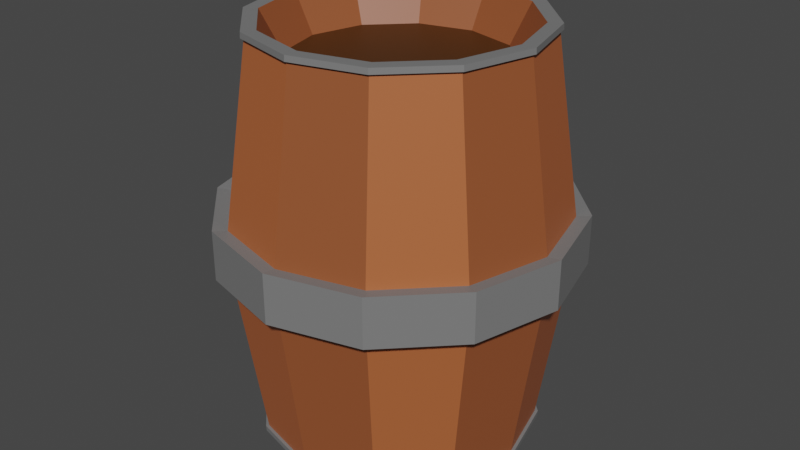 # Source: barel.blend  (saved by Blender 3.5.10; exported with 4.5.12 LTS)
import bpy
from mathutils import Matrix  # noqa: F401  (used for matrix-valued properties, if any)

bpy.ops.wm.read_factory_settings(use_empty=True)
scene = bpy.context.scene
scene.name = 'Scene'

# ---- collections
col_collection = bpy.data.collections.new('Collection'); scene.collection.children.link(col_collection)

# ---- materials (node trees are filled in below, after node groups)
mat_material_003 = bpy.data.materials.new('Material.003')
mat_material_003.use_transparent_shadow = False
mat_material_002 = bpy.data.materials.new('Material.002')
mat_material_002.use_transparent_shadow = False
mat_material_001 = bpy.data.materials.new('Material.001')
mat_material_001.use_transparent_shadow = False
mat_material_004 = bpy.data.materials.new('Material.004')
mat_material_004.use_transparent_shadow = False

# ---- material node trees
mat_material_003.use_nodes = True; mat_material_003.node_tree.nodes.clear()
_N = mat_material_003.node_tree.nodes; _L = mat_material_003.node_tree.links
n0 = _N.new('ShaderNodeBsdfPrincipled'); n0.name = 'Principled BSDF'; n0.location = (10, 300)
n0.distribution = 'GGX'
n0.subsurface_method = 'RANDOM_WALK_SKIN'
n0.inputs[0].default_value = (0.2957, 0.08319, 0.02817, 1.0)
n0.inputs[3].default_value = 1.45
n0.inputs[27].default_value = (0.0, 0.0, 0.0, 1.0)
n0.inputs[28].default_value = 1.0
n1 = _N.new('ShaderNodeOutputMaterial'); n1.name = 'Material Output'; n1.location = (300, 300)
_L.new(n0.outputs[0], n1.inputs[0])
n1.is_active_output = True
mat_material_002.use_nodes = True; mat_material_002.node_tree.nodes.clear()
_N = mat_material_002.node_tree.nodes; _L = mat_material_002.node_tree.links
n0 = _N.new('ShaderNodeBsdfPrincipled'); n0.name = 'Principled BSDF'; n0.location = (10, 300)
n0.distribution = 'GGX'
n0.subsurface_method = 'RANDOM_WALK_SKIN'
n0.inputs[0].default_value = (0.1902, 0.1902, 0.1902, 1.0)
n0.inputs[3].default_value = 1.45
n0.inputs[27].default_value = (0.0, 0.0, 0.0, 1.0)
n0.inputs[28].default_value = 1.0
n1 = _N.new('ShaderNodeOutputMaterial'); n1.name = 'Material Output'; n1.location = (300, 300)
_L.new(n0.outputs[0], n1.inputs[0])
n1.is_active_output = True
mat_material_001.use_nodes = True; mat_material_001.node_tree.nodes.clear()
_N = mat_material_001.node_tree.nodes; _L = mat_material_001.node_tree.links
n0 = _N.new('ShaderNodeBsdfPrincipled'); n0.name = 'Principled BSDF'; n0.location = (10, 300)
n0.distribution = 'GGX'
n0.subsurface_method = 'RANDOM_WALK_SKIN'
n0.inputs[0].default_value = (0.4385, 0.1204, 0.03945, 1.0)
n0.inputs[3].default_value = 1.45
n0.inputs[27].default_value = (0.0, 0.0, 0.0, 1.0)
n0.inputs[28].default_value = 1.0
n1 = _N.new('ShaderNodeOutputMaterial'); n1.name = 'Material Output'; n1.location = (300, 300)
_L.new(n0.outputs[0], n1.inputs[0])
n1.is_active_output = True
mat_material_004.use_nodes = True; mat_material_004.node_tree.nodes.clear()
_N = mat_material_004.node_tree.nodes; _L = mat_material_004.node_tree.links
n0 = _N.new('ShaderNodeBsdfPrincipled'); n0.name = 'Principled BSDF'; n0.location = (10, 300)
n0.distribution = 'GGX'
n0.subsurface_method = 'RANDOM_WALK_SKIN'
n0.inputs[0].default_value = (0.06681, 0.02223, 0.002694, 1.0)
n0.inputs[3].default_value = 1.45
n0.inputs[27].default_value = (0.0, 0.0, 0.0, 1.0)
n0.inputs[28].default_value = 1.0
n1 = _N.new('ShaderNodeOutputMaterial'); n1.name = 'Material Output'; n1.location = (300, 300)
_L.new(n0.outputs[0], n1.inputs[0])
n1.is_active_output = True

# ---- world
world_world = bpy.data.worlds.new('World'); scene.world = world_world
world_world.use_nodes = True; world_world.node_tree.nodes.clear()
_N = world_world.node_tree.nodes; _L = world_world.node_tree.links
n0 = _N.new('ShaderNodeOutputWorld'); n0.name = 'World Output'; n0.location = (300, 300)
n1 = _N.new('ShaderNodeBackground'); n1.name = 'Background'; n1.location = (10, 300)
n1.inputs[0].default_value = (0.05088, 0.05088, 0.05088, 1.0)
_L.new(n1.outputs[0], n0.inputs[0])
n0.is_active_output = True
world_world.color = (0.05088, 0.05088, 0.05088)
world_world.use_sun_shadow = False
world_world.sun_shadow_jitter_overblur = 0.0

# ---- meshes
me_cylinder = bpy.data.meshes.new('Cylinder')
me_cylinder.from_pydata([(0.4338, 0.7514, -0.4239), (-0.8676, -3.164e-10, -0.4239), (5.233e-10, 0.9913, 2.426), (-0.9913, -4.696e-10, 2.426), (-0.8583, 0.4956, -0.4237), (0.6611, -0.3817, 2.185), (-0.9911, -4.683e-10, -0.4237), (0.5885, 1.019, 0.8371), (-8.53e-11, 1.177, 0.8371), (1.019, 0.5885, 0.8371), (1.177, -9.645e-10, 0.8371), (1.019, -0.5885, 0.8371), (0.4956, -0.8583, -0.4237), (0.5885, -1.019, 0.8371), (-8.53e-11, -1.177, 0.8371), (-0.6611, 0.3817, 2.185), (-0.5885, -1.019, 0.8371), (-1.019, -0.5885, 0.8371), (-1.177, -9.645e-10, 0.8371), (-1.019, 0.5885, 0.8371), (-0.4956, 0.8583, -0.4237), (-0.5885, 1.019, 0.8371), (0.5885, 1.019, 1.167), (-8.53e-11, 1.177, 1.167), (1.019, 0.5885, 1.167), (1.177, -9.645e-10, 1.167), (1.019, -0.5885, 1.167), (0.5885, -1.019, 1.167), (-8.53e-11, -1.177, 1.167), (-0.5885, -1.019, 1.167), (-1.019, -0.5885, 1.167), (-1.177, -9.645e-10, 1.167), (-1.019, 0.5885, 1.167), (-0.5885, 1.019, 1.167), (-0.4956, -0.8584, 2.426), (0.3817, 0.6611, 2.185), (-0.6611, -0.3817, 2.185), (-0.3817, -0.6611, 2.185), (0.4956, 0.8584, 2.426), (0.8676, -3.164e-10, -0.4239), (0.7514, -0.4338, -0.4239), (0.7634, -1.315e-09, 2.185), (-1.186e-10, -0.8676, -0.4239), (-0.4338, -0.7514, -0.4239), (0.9911, -4.683e-10, -0.4237), (-0.7514, -0.4338, -0.4239), (0.3817, -0.6611, 2.185), (0.4956, -0.8584, 2.426), (-0.4338, 0.7514, -0.4239), (-1.186e-10, 0.8676, -0.4239), (-5.955e-10, -0.7634, 2.185), (-0.7514, 0.4338, -0.4239), (-0.7634, -1.315e-09, 2.185), (5.239e-10, -0.9911, -0.4237), (0.4338, -0.7514, -0.4239), (-5.955e-10, 0.7634, 2.185), (0.7514, 0.4338, -0.4239), (-0.3817, 0.6611, 2.185), (-0.4956, 0.8584, 2.426), (0.6611, 0.3817, 2.185), (5.332e-10, -0.989, 2.466), (0.9116, -3.131e-10, -0.4633), (0.7895, -0.4558, -0.4633), (2.009e-10, -0.9116, -0.4633), (-0.4558, -0.7895, -0.4633), (0.9889, -4.452e-10, -0.4643), (0.4558, -0.7895, 2.465), (0.4945, -0.8565, 2.466), (-0.4558, 0.7895, -0.4633), (2.009e-10, 0.9116, -0.4633), (0.4558, -0.7895, -0.4633), (2.003e-10, 0.9117, 2.465), (-0.4558, 0.7895, 2.465), (-0.4945, 0.8565, 2.466), (0.7895, 0.4558, -0.4633), (0.9117, -3.142e-10, 2.465), (0.7895, 0.4558, 2.465), (-0.4558, -0.7895, 2.465), (2.003e-10, -0.9117, 2.465), (-0.7895, -0.4558, -0.4633), (-0.7895, 0.4558, -0.4633), (-0.7895, -0.4558, 2.465), (0.7895, -0.4558, 2.465), (0.4945, 0.8564, -0.4643), (-0.9116, -3.131e-10, -0.4633), (-0.7895, 0.4558, 2.465), (-0.9117, -3.142e-10, 2.465), (0.4558, 0.7895, 2.465), (0.4558, 0.7895, -0.4633), (0.6397, 1.108, 0.8227), (-7.577e-10, 1.279, 0.8227), (1.108, 0.6397, 0.8227), (1.279, -7.503e-10, 0.8227), (1.108, -0.6397, 0.8227), (0.6397, -1.108, 0.8227), (-7.577e-10, -1.279, 0.8227), (-0.6397, -1.108, 0.8227), (-1.108, -0.6397, 0.8227), (-1.279, -7.503e-10, 0.8227), (-1.108, 0.6397, 0.8227), (-0.6397, 1.108, 0.8227), (0.6397, 1.108, 1.181), (-7.577e-10, 1.279, 1.181), (1.108, 0.6397, 1.181), (1.279, -7.503e-10, 1.181), (1.108, -0.6397, 1.181), (0.6397, -1.108, 1.181), (-7.577e-10, -1.279, 1.181), (-0.6397, -1.108, 1.181), (-1.108, -0.6397, 1.181), (-1.279, -7.503e-10, 1.181), (-1.108, 0.6397, 1.181), (-0.6397, 1.108, 1.181), (-0.8584, -0.4956, 2.426), (-0.4956, -0.8583, -0.4237), (0.8583, -0.4956, -0.4237), (5.233e-10, -0.9913, 2.426), (0.8584, 0.4956, 2.426), (-0.4945, -0.8565, 2.466), (5.332e-10, 0.989, 2.466), (0.8583, 0.4956, -0.4237), (0.9913, -4.696e-10, 2.426), (0.4945, 0.8565, 2.466), (-0.4945, 0.8564, -0.4643), (0.4956, 0.8583, -0.4237), (0.8584, -0.4956, 2.426), (5.337e-10, 0.9889, -0.4643), (-0.8565, -0.4945, 2.466), (0.8565, 0.4945, 2.466), (-0.4945, -0.8564, -0.4643), (-0.9889, -4.452e-10, -0.4643), (0.8564, 0.4945, -0.4643), (0.8565, -0.4945, 2.466), (-0.8583, -0.4956, -0.4237), (-0.8584, 0.4956, 2.426), (-0.8565, 0.4945, 2.466), (-0.8564, 0.4945, -0.4643), (5.239e-10, 0.9911, -0.4237), (-0.989, -4.464e-10, 2.466), (0.8564, -0.4945, -0.4643), (0.989, -4.464e-10, 2.466), (-0.8564, -0.4945, -0.4643), (0.4945, -0.8564, -0.4643), (5.337e-10, -0.9889, -0.4643), (-1.014, -5.657e-10, 2.426), (-0.8782, -0.507, 2.426), (-0.8781, 0.507, -0.424), (-0.507, 0.8781, -0.424), (-0.507, -0.8782, 2.426), (-0.507, -0.8781, -0.424), (-0.8781, -0.507, -0.424), (-1.014, -5.643e-10, -0.424), (0.8781, -0.507, -0.424), (0.507, -0.8781, -0.424), (5.64e-10, -1.014, 2.426), (0.8782, 0.507, 2.426), (0.507, 0.8782, 2.426), (-0.5059, -0.8762, 2.466), (5.739e-10, -1.012, 2.466), (0.507, -0.8782, 2.426), (0.5059, -0.8762, 2.466), (5.64e-10, 1.014, 2.426), (5.739e-10, 1.012, 2.466), (0.8781, 0.507, -0.424), (1.014, -5.643e-10, -0.424), (-0.507, 0.8782, 2.426), (-0.8782, 0.507, 2.426), (1.014, -5.657e-10, 2.426), (0.5059, 0.8762, 2.466), (-0.8762, 0.5059, 2.466), (-0.8761, 0.5058, -0.4645), (-0.5058, 0.8761, -0.4645), (5.646e-10, 1.014, -0.424), (0.507, 0.8781, -0.424), (0.8782, -0.507, 2.426), (5.646e-10, -1.014, -0.424), (5.744e-10, 1.012, -0.4645), (0.5058, 0.8761, -0.4645), (-1.012, -5.421e-10, 2.466), (-0.8762, -0.5059, 2.466), (1.012, -5.408e-10, -0.4645), (0.8761, -0.5058, -0.4645), (1.012, -5.421e-10, 2.466), (0.8762, 0.5059, 2.466), (-0.5058, -0.8761, -0.4645), (-0.8761, -0.5058, -0.4645), (-1.012, -5.408e-10, -0.4645), (0.5058, -0.8761, -0.4645), (0.8761, 0.5058, -0.4645), (-0.5059, 0.8762, 2.466), (0.8762, -0.5059, 2.466), (5.744e-10, -1.012, -0.4645)], [], [(49, 0, 56, 39, 40, 54, 42, 43, 45, 1, 51, 48), (35, 55, 57, 15, 52, 36, 37, 50, 46, 5, 41, 59), (137, 8, 7, 124), (124, 7, 9, 120), (120, 9, 10, 44), (44, 10, 11, 115), (115, 11, 13, 12), (12, 13, 14, 53), (53, 14, 16, 114), (114, 16, 17, 133), (133, 17, 18, 6), (6, 18, 19, 4), (25, 26, 105, 104), (4, 19, 21, 20), (20, 21, 8, 137), (28, 27, 47, 116), (10, 9, 91, 92), (32, 33, 112, 111), (18, 17, 97, 98), (24, 25, 104, 103), (9, 7, 89, 91), (31, 32, 111, 110), (17, 16, 96, 97), (22, 24, 103, 101), (7, 8, 90, 89), (30, 31, 110, 109), (16, 14, 95, 96), (25, 24, 117, 121), (32, 31, 3, 134), (29, 28, 116, 34), (26, 25, 121, 125), (33, 32, 134, 58), (22, 23, 2, 38), (30, 29, 34, 113), (27, 26, 125, 47), (23, 33, 58, 2), (24, 22, 38, 117), (31, 30, 113, 3), (15, 57, 72, 85), (59, 41, 75, 76), (1, 45, 79, 84), (49, 48, 68, 69), (39, 56, 74, 61), (43, 42, 63, 64), (41, 5, 82, 75), (40, 39, 61, 62), (0, 49, 69, 88), (88, 69, 126, 83), (77, 81, 127, 118), (71, 87, 122, 119), (63, 70, 142, 143), (81, 86, 138, 127), (68, 80, 136, 123), (87, 76, 128, 122), (86, 85, 135, 138), (62, 61, 65, 139), (76, 75, 140, 128), (84, 79, 141, 130), (85, 72, 73, 135), (79, 64, 129, 141), (61, 74, 131, 65), (78, 77, 118, 60), (80, 84, 130, 136), (66, 78, 60, 67), (70, 62, 139, 142), (82, 66, 67, 132), (69, 68, 123, 126), (72, 71, 119, 73), (64, 63, 143, 129), (74, 88, 83, 131), (75, 82, 132, 140), (50, 37, 77, 78), (46, 50, 78, 66), (45, 43, 64, 79), (35, 59, 76, 87), (42, 54, 70, 63), (48, 51, 80, 68), (36, 52, 86, 81), (54, 40, 62, 70), (52, 15, 85, 86), (37, 36, 81, 77), (5, 46, 66, 82), (57, 55, 71, 72), (55, 35, 87, 71), (51, 1, 84, 80), (56, 0, 88, 74), (98, 97, 109, 110), (97, 96, 108, 109), (96, 95, 107, 108), (95, 94, 106, 107), (94, 93, 105, 106), (93, 92, 104, 105), (90, 100, 112, 102), (89, 90, 102, 101), (92, 91, 103, 104), (100, 99, 111, 112), (91, 89, 101, 103), (99, 98, 110, 111), (19, 18, 98, 99), (33, 23, 102, 112), (11, 10, 92, 93), (26, 27, 106, 105), (21, 19, 99, 100), (13, 11, 93, 94), (27, 28, 107, 106), (28, 29, 108, 107), (8, 21, 100, 90), (14, 13, 94, 95), (29, 30, 109, 108), (23, 22, 101, 102), (127, 138, 178, 179), (120, 44, 164, 163), (119, 122, 168, 162), (124, 120, 163, 173), (83, 126, 176, 177), (53, 114, 149, 175), (128, 140, 182, 183), (134, 3, 144, 166), (135, 73, 189, 169), (12, 53, 175, 153), (67, 60, 158, 160), (65, 131, 188, 180), (47, 125, 174, 159), (126, 123, 171, 176), (117, 38, 156, 155), (122, 128, 183, 168), (38, 2, 161, 156), (139, 65, 180, 181), (34, 116, 154, 148), (60, 118, 157, 158), (137, 124, 173, 172), (140, 132, 190, 182), (115, 12, 153, 152), (142, 139, 181, 187), (149, 150, 185, 184), (159, 174, 190, 160), (173, 163, 188, 177), (175, 149, 184, 191), (145, 148, 157, 179), (154, 159, 160, 158), (156, 161, 162, 168), (155, 156, 168, 183), (166, 144, 178, 169), (146, 147, 171, 170), (147, 172, 176, 171), (172, 173, 177, 176), (144, 145, 179, 178), (164, 152, 181, 180), (167, 155, 183, 182), (161, 165, 189, 162), (151, 146, 170, 186), (174, 167, 182, 190), (163, 164, 180, 188), (153, 175, 191, 187), (150, 151, 186, 185), (152, 153, 187, 181), (148, 154, 158, 157), (165, 166, 169, 189), (3, 113, 145, 144), (2, 58, 165, 161), (132, 67, 160, 190), (58, 134, 166, 165), (123, 136, 170, 171), (4, 20, 147, 146), (125, 121, 167, 174), (143, 142, 187, 191), (121, 117, 155, 167), (118, 127, 179, 157), (113, 34, 148, 145), (44, 115, 152, 164), (138, 135, 169, 178), (141, 129, 184, 185), (114, 133, 150, 149), (20, 137, 172, 147), (129, 143, 191, 184), (136, 130, 186, 170), (6, 4, 146, 151), (116, 47, 159, 154), (131, 83, 177, 188), (130, 141, 185, 186), (133, 6, 151, 150), (73, 119, 162, 189)])
me_cylinder.polygons.foreach_set('material_index', [0, 3, 2, 0, 2, 0, 2, 0, 2, 0, 0, 2, 1, 2, 0, 0, 1, 1, 1, 1, 1, 1, 1, 1, 1, 1, 1, 2, 2, 2, 0, 2, 2, 0, 2, 0, 0, 0, 0, 0, 0, 0, 0, 0, 0, 0, 0, 1, 1, 1, 1, 1, 1, 1, 1, 1, 1, 1, 1, 1, 1, 1, 1, 1, 1, 1, 1, 1, 1, 1, 1, 0, 0, 0, 0, 0, 0, 0, 0, 0, 0, 0, 0, 0, 0, 0, 1, 1, 1, 1, 1, 1, 1, 1, 1, 1, 1, 1, 1, 1, 1, 1, 1, 1, 1, 1, 1, 1, 1, 1, 1, 1, 1, 1, 1, 1, 1, 1, 1, 1, 1, 1, 1, 1, 1, 1, 1, 1, 1, 1, 1, 1, 1, 1, 1, 1, 1, 1, 1, 1, 1, 1, 1, 1, 1, 1, 1, 1, 1, 1, 1, 1, 1, 1, 1, 1, 1, 1, 1, 1, 1, 1, 1, 1, 1, 1, 1, 1, 1, 1, 1, 1, 1, 1, 1, 1, 1, 1, 1, 1, 1, 1])
_uv = me_cylinder.uv_layers.new(name='UVMap')
_uv.uv.foreach_set('vector', [0.75, 0.49, 0.87, 0.4578, 0.9578, 0.37, 0.99, 0.25, 0.9578, 0.13, 0.87, 0.04215, 0.75, 0.01, 0.63, 0.04215, 0.5422, 0.13, 0.51, 0.25, 0.5422, 0.37, 0.63, 0.4578, 0.37, 0.4578, 0.25, 0.49, 0.13, 0.4578, 0.04215, 0.37, 0.01, 0.25, 0.04215, 0.13, 0.13, 0.04215, 0.25, 0.01, 0.37, 0.04215, 0.4578, 0.13, 0.49, 0.25, 0.4578, 0.37, 1.0, 0.5, 1.0, 1.0, 0.9167, 1.0, 0.9167, 0.5, 0.9167, 0.5, 0.9167, 1.0, 0.8333, 1.0, 0.8333, 0.5, 0.8333, 0.5, 0.8333, 1.0, 0.75, 1.0, 0.75, 0.5, 0.75, 0.5, 0.75, 1.0, 0.6667, 1.0, 0.6667, 0.5, 0.6667, 0.5, 0.6667, 1.0, 0.5833, 1.0, 0.5833, 0.5, 0.5833, 0.5, 0.5833, 1.0, 0.5, 1.0, 0.5, 0.5, 0.5, 0.5, 0.5, 1.0, 0.4167, 1.0, 0.4167, 0.5, 0.4167, 0.5, 0.4167, 1.0, 0.3333, 1.0, 0.3333, 0.5, 0.3333, 0.5, 0.3333, 1.0, 0.25, 1.0, 0.25, 0.5, 0.25, 0.5, 0.25, 1.0, 0.1667, 1.0, 0.1667, 0.5, 0.75, 1.0, 0.6667, 1.0, 0.6667, 1.0, 0.75, 1.0, 0.1667, 0.5, 0.1667, 1.0, 0.08333, 1.0, 0.08333, 0.5, 0.08333, 0.5, 0.08333, 1.0, 7.451e-08, 1.0, 7.451e-08, 0.5, 0.5, 1.0, 0.5833, 1.0, 0.5833, 1.0, 0.5, 1.0, 0.75, 1.0, 0.8333, 1.0, 0.8333, 1.0, 0.75, 1.0, 0.1667, 1.0, 0.08333, 1.0, 0.08333, 1.0, 0.1667, 1.0, 0.25, 1.0, 0.3333, 1.0, 0.3333, 1.0, 0.25, 1.0, 0.8333, 1.0, 0.75, 1.0, 0.75, 1.0, 0.8333, 1.0, 0.8333, 1.0, 0.9167, 1.0, 0.9167, 1.0, 0.8333, 1.0, 0.25, 1.0, 0.1667, 1.0, 0.1667, 1.0, 0.25, 1.0, 0.3333, 1.0, 0.4167, 1.0, 0.4167, 1.0, 0.3333, 1.0, 0.9167, 1.0, 0.8333, 1.0, 0.8333, 1.0, 0.9167, 1.0, 0.9167, 1.0, 1.0, 1.0, 1.0, 1.0, 0.9167, 1.0, 0.3333, 1.0, 0.25, 1.0, 0.25, 1.0, 0.3333, 1.0, 0.4167, 1.0, 0.5, 1.0, 0.5, 1.0, 0.4167, 1.0, 0.75, 1.0, 0.8333, 1.0, 0.8333, 1.0, 0.75, 1.0, 0.1667, 1.0, 0.25, 1.0, 0.25, 1.0, 0.1667, 1.0, 0.4167, 1.0, 0.5, 1.0, 0.5, 1.0, 0.4167, 1.0, 0.6667, 1.0, 0.75, 1.0, 0.75, 1.0, 0.6667, 1.0, 0.08333, 1.0, 0.1667, 1.0, 0.1667, 1.0, 0.08333, 1.0, 0.9167, 1.0, 1.0, 1.0, 1.0, 1.0, 0.9167, 1.0, 0.3333, 1.0, 0.4167, 1.0, 0.4167, 1.0, 0.3333, 1.0, 0.5833, 1.0, 0.6667, 1.0, 0.6667, 1.0, 0.5833, 1.0, 7.451e-08, 1.0, 0.08333, 1.0, 0.08333, 1.0, 7.451e-08, 1.0, 0.8333, 1.0, 0.9167, 1.0, 0.9167, 1.0, 0.8333, 1.0, 0.25, 1.0, 0.3333, 1.0, 0.3333, 1.0, 0.25, 1.0, 0.04215, 0.37, 0.13, 0.4578, 0.13, 0.4578, 0.04215, 0.37, 0.4578, 0.37, 0.49, 0.25, 0.49, 0.25, 0.4578, 0.37, 0.51, 0.25, 0.5422, 0.13, 0.5422, 0.13, 0.51, 0.25, 0.75, 0.49, 0.63, 0.4578, 0.63, 0.4578, 0.75, 0.49, 0.99, 0.25, 0.9578, 0.37, 0.9578, 0.37, 0.99, 0.25, 0.63, 0.04215, 0.75, 0.01, 0.75, 0.01, 0.63, 0.04215, 0.49, 0.25, 0.4578, 0.13, 0.4578, 0.13, 0.49, 0.25, 0.9578, 0.13, 0.99, 0.25, 0.99, 0.25, 0.9578, 0.13, 0.87, 0.4578, 0.75, 0.49, 0.75, 0.49, 0.87, 0.4578, 0.87, 0.4578, 0.75, 0.49, 0.75, 0.49, 0.87, 0.4578, 0.13, 0.04215, 0.04215, 0.13, 0.04215, 0.13, 0.13, 0.04215, 0.25, 0.49, 0.37, 0.4578, 0.37, 0.4578, 0.25, 0.49, 0.75, 0.01, 0.87, 0.04215, 0.87, 0.04215, 0.75, 0.01, 0.04215, 0.13, 0.01, 0.25, 0.01, 0.25, 0.04215, 0.13, 0.63, 0.4578, 0.5422, 0.37, 0.5422, 0.37, 0.63, 0.4578, 0.37, 0.4578, 0.4578, 0.37, 0.4578, 0.37, 0.37, 0.4578, 0.01, 0.25, 0.04215, 0.37, 0.04215, 0.37, 0.01, 0.25, 0.9578, 0.13, 0.99, 0.25, 0.99, 0.25, 0.9578, 0.13, 0.4578, 0.37, 0.49, 0.25, 0.49, 0.25, 0.4578, 0.37, 0.51, 0.25, 0.5422, 0.13, 0.5422, 0.13, 0.51, 0.25, 0.04215, 0.37, 0.13, 0.4578, 0.13, 0.4578, 0.04215, 0.37, 0.5422, 0.13, 0.63, 0.04215, 0.63, 0.04215, 0.5422, 0.13, 0.99, 0.25, 0.9578, 0.37, 0.9578, 0.37, 0.99, 0.25, 0.25, 0.01, 0.13, 0.04215, 0.13, 0.04215, 0.25, 0.01, 0.5422, 0.37, 0.51, 0.25, 0.51, 0.25, 0.5422, 0.37, 0.37, 0.04215, 0.25, 0.01, 0.25, 0.01, 0.37, 0.04215, 0.87, 0.04215, 0.9578, 0.13, 0.9578, 0.13, 0.87, 0.04215, 0.4578, 0.13, 0.37, 0.04215, 0.37, 0.04215, 0.4578, 0.13, 0.75, 0.49, 0.63, 0.4578, 0.63, 0.4578, 0.75, 0.49, 0.13, 0.4578, 0.25, 0.49, 0.25, 0.49, 0.13, 0.4578, 0.63, 0.04215, 0.75, 0.01, 0.75, 0.01, 0.63, 0.04215, 0.9578, 0.37, 0.87, 0.4578, 0.87, 0.4578, 0.9578, 0.37, 0.49, 0.25, 0.4578, 0.13, 0.4578, 0.13, 0.49, 0.25, 0.25, 0.01, 0.13, 0.04215, 0.13, 0.04215, 0.25, 0.01, 0.37, 0.04215, 0.25, 0.01, 0.25, 0.01, 0.37, 0.04215, 0.5422, 0.13, 0.63, 0.04215, 0.63, 0.04215, 0.5422, 0.13, 0.37, 0.4578, 0.4578, 0.37, 0.4578, 0.37, 0.37, 0.4578, 0.75, 0.01, 0.87, 0.04215, 0.87, 0.04215, 0.75, 0.01, 0.63, 0.4578, 0.5422, 0.37, 0.5422, 0.37, 0.63, 0.4578, 0.04215, 0.13, 0.01, 0.25, 0.01, 0.25, 0.04215, 0.13, 0.87, 0.04215, 0.9578, 0.13, 0.9578, 0.13, 0.87, 0.04215, 0.01, 0.25, 0.04215, 0.37, 0.04215, 0.37, 0.01, 0.25, 0.13, 0.04215, 0.04215, 0.13, 0.04215, 0.13, 0.13, 0.04215, 0.4578, 0.13, 0.37, 0.04215, 0.37, 0.04215, 0.4578, 0.13, 0.13, 0.4578, 0.25, 0.49, 0.25, 0.49, 0.13, 0.4578, 0.25, 0.49, 0.37, 0.4578, 0.37, 0.4578, 0.25, 0.49, 0.5422, 0.37, 0.51, 0.25, 0.51, 0.25, 0.5422, 0.37, 0.9578, 0.37, 0.87, 0.4578, 0.87, 0.4578, 0.9578, 0.37, 0.25, 1.0, 0.3333, 1.0, 0.3333, 1.0, 0.25, 1.0, 0.3333, 1.0, 0.4167, 1.0, 0.4167, 1.0, 0.3333, 1.0, 0.4167, 1.0, 0.5, 1.0, 0.5, 1.0, 0.4167, 1.0, 0.5, 1.0, 0.5833, 1.0, 0.5833, 1.0, 0.5, 1.0, 0.5833, 1.0, 0.6667, 1.0, 0.6667, 1.0, 0.5833, 1.0, 0.6667, 1.0, 0.75, 1.0, 0.75, 1.0, 0.6667, 1.0, 7.451e-08, 1.0, 0.08333, 1.0, 0.08333, 1.0, 7.451e-08, 1.0, 0.9167, 1.0, 1.0, 1.0, 1.0, 1.0, 0.9167, 1.0, 0.75, 1.0, 0.8333, 1.0, 0.8333, 1.0, 0.75, 1.0, 0.08333, 1.0, 0.1667, 1.0, 0.1667, 1.0, 0.08333, 1.0, 0.8333, 1.0, 0.9167, 1.0, 0.9167, 1.0, 0.8333, 1.0, 0.1667, 1.0, 0.25, 1.0, 0.25, 1.0, 0.1667, 1.0, 0.1667, 1.0, 0.25, 1.0, 0.25, 1.0, 0.1667, 1.0, 0.08333, 1.0, 7.451e-08, 1.0, 7.451e-08, 1.0, 0.08333, 1.0, 0.6667, 1.0, 0.75, 1.0, 0.75, 1.0, 0.6667, 1.0, 0.6667, 1.0, 0.5833, 1.0, 0.5833, 1.0, 0.6667, 1.0, 0.08333, 1.0, 0.1667, 1.0, 0.1667, 1.0, 0.08333, 1.0, 0.5833, 1.0, 0.6667, 1.0, 0.6667, 1.0, 0.5833, 1.0, 0.5833, 1.0, 0.5, 1.0, 0.5, 1.0, 0.5833, 1.0, 0.5, 1.0, 0.4167, 1.0, 0.4167, 1.0, 0.5, 1.0, 7.451e-08, 1.0, 0.08333, 1.0, 0.08333, 1.0, 7.451e-08, 1.0, 0.5, 1.0, 0.5833, 1.0, 0.5833, 1.0, 0.5, 1.0, 0.4167, 1.0, 0.3333, 1.0, 0.3333, 1.0, 0.4167, 1.0, 1.0, 1.0, 0.9167, 1.0, 0.9167, 1.0, 1.0, 1.0, 0.04215, 0.13, 0.01, 0.25, 0.01, 0.25, 0.04215, 0.13, 0.8333, 0.5, 0.75, 0.5, 0.75, 0.5, 0.8333, 0.5, 0.25, 0.49, 0.37, 0.4578, 0.37, 0.4578, 0.25, 0.49, 0.9167, 0.5, 0.8333, 0.5, 0.8333, 0.5, 0.9167, 0.5, 0.87, 0.4578, 0.75, 0.49, 0.75, 0.49, 0.87, 0.4578, 0.5, 0.5, 0.4167, 0.5, 0.4167, 0.5, 0.5, 0.5, 0.4578, 0.37, 0.49, 0.25, 0.49, 0.25, 0.4578, 0.37, 0.1667, 1.0, 0.25, 1.0, 0.25, 1.0, 0.1667, 1.0, 0.04215, 0.37, 0.13, 0.4578, 0.13, 0.4578, 0.04215, 0.37, 0.5833, 0.5, 0.5, 0.5, 0.5, 0.5, 0.5833, 0.5, 0.37, 0.04215, 0.25, 0.01, 0.25, 0.01, 0.37, 0.04215, 0.99, 0.25, 0.9578, 0.37, 0.9578, 0.37, 0.99, 0.25, 0.5833, 1.0, 0.6667, 1.0, 0.6667, 1.0, 0.5833, 1.0, 0.75, 0.49, 0.63, 0.4578, 0.63, 0.4578, 0.75, 0.49, 0.8333, 1.0, 0.9167, 1.0, 0.9167, 1.0, 0.8333, 1.0, 0.37, 0.4578, 0.4578, 0.37, 0.4578, 0.37, 0.37, 0.4578, 0.9167, 1.0, 1.0, 1.0, 1.0, 1.0, 0.9167, 1.0, 0.9578, 0.13, 0.99, 0.25, 0.99, 0.25, 0.9578, 0.13, 0.4167, 1.0, 0.5, 1.0, 0.5, 1.0, 0.4167, 1.0, 0.25, 0.01, 0.13, 0.04215, 0.13, 0.04215, 0.25, 0.01, 1.0, 0.5, 0.9167, 0.5, 0.9167, 0.5, 1.0, 0.5, 0.49, 0.25, 0.4578, 0.13, 0.4578, 0.13, 0.49, 0.25, 0.6667, 0.5, 0.5833, 0.5, 0.5833, 0.5, 0.6667, 0.5, 0.87, 0.04215, 0.9578, 0.13, 0.9578, 0.13, 0.87, 0.04215, 0.4167, 0.5, 0.3333, 0.5, 0.3333, 0.5, 0.4167, 0.5, 0.5833, 1.0, 0.6667, 1.0, 0.6667, 1.0, 0.5833, 1.0, 0.9167, 0.5, 0.8333, 0.5, 0.8333, 0.5, 0.9167, 0.5, 0.5, 0.5, 0.4167, 0.5, 0.4167, 0.5, 0.5, 0.5, 0.3333, 1.0, 0.4167, 1.0, 0.4167, 1.0, 0.3333, 1.0, 0.5, 1.0, 0.5833, 1.0, 0.5833, 1.0, 0.5, 1.0, 0.9167, 1.0, 1.0, 1.0, 1.0, 1.0, 0.9167, 1.0, 0.8333, 1.0, 0.9167, 1.0, 0.9167, 1.0, 0.8333, 1.0, 0.1667, 1.0, 0.25, 1.0, 0.25, 1.0, 0.1667, 1.0, 0.1667, 0.5, 0.08333, 0.5, 0.08333, 0.5, 0.1667, 0.5, 0.08333, 0.5, 7.451e-08, 0.5, 7.451e-08, 0.5, 0.08333, 0.5, 1.0, 0.5, 0.9167, 0.5, 0.9167, 0.5, 1.0, 0.5, 0.25, 1.0, 0.3333, 1.0, 0.3333, 1.0, 0.25, 1.0, 0.75, 0.5, 0.6667, 0.5, 0.6667, 0.5, 0.75, 0.5, 0.75, 1.0, 0.8333, 1.0, 0.8333, 1.0, 0.75, 1.0, 7.451e-08, 1.0, 0.08333, 1.0, 0.08333, 1.0, 7.451e-08, 1.0, 0.25, 0.5, 0.1667, 0.5, 0.1667, 0.5, 0.25, 0.5, 0.6667, 1.0, 0.75, 1.0, 0.75, 1.0, 0.6667, 1.0, 0.8333, 0.5, 0.75, 0.5, 0.75, 0.5, 0.8333, 0.5, 0.5833, 0.5, 0.5, 0.5, 0.5, 0.5, 0.5833, 0.5, 0.3333, 0.5, 0.25, 0.5, 0.25, 0.5, 0.3333, 0.5, 0.6667, 0.5, 0.5833, 0.5, 0.5833, 0.5, 0.6667, 0.5, 0.4167, 1.0, 0.5, 1.0, 0.5, 1.0, 0.4167, 1.0, 0.08333, 1.0, 0.1667, 1.0, 0.1667, 1.0, 0.08333, 1.0, 0.25, 1.0, 0.3333, 1.0, 0.3333, 1.0, 0.25, 1.0, 7.451e-08, 1.0, 0.08333, 1.0, 0.08333, 1.0, 7.451e-08, 1.0, 0.4578, 0.13, 0.37, 0.04215, 0.37, 0.04215, 0.4578, 0.13, 0.08333, 1.0, 0.1667, 1.0, 0.1667, 1.0, 0.08333, 1.0, 0.63, 0.4578, 0.5422, 0.37, 0.5422, 0.37, 0.63, 0.4578, 0.1667, 0.5, 0.08333, 0.5, 0.08333, 0.5, 0.1667, 0.5, 0.6667, 1.0, 0.75, 1.0, 0.75, 1.0, 0.6667, 1.0, 0.75, 0.01, 0.87, 0.04215, 0.87, 0.04215, 0.75, 0.01, 0.75, 1.0, 0.8333, 1.0, 0.8333, 1.0, 0.75, 1.0, 0.13, 0.04215, 0.04215, 0.13, 0.04215, 0.13, 0.13, 0.04215, 0.3333, 1.0, 0.4167, 1.0, 0.4167, 1.0, 0.3333, 1.0, 0.75, 0.5, 0.6667, 0.5, 0.6667, 0.5, 0.75, 0.5, 0.01, 0.25, 0.04215, 0.37, 0.04215, 0.37, 0.01, 0.25, 0.5422, 0.13, 0.63, 0.04215, 0.63, 0.04215, 0.5422, 0.13, 0.4167, 0.5, 0.3333, 0.5, 0.3333, 0.5, 0.4167, 0.5, 0.08333, 0.5, 7.451e-08, 0.5, 7.451e-08, 0.5, 0.08333, 0.5, 0.63, 0.04215, 0.75, 0.01, 0.75, 0.01, 0.63, 0.04215, 0.5422, 0.37, 0.51, 0.25, 0.51, 0.25, 0.5422, 0.37, 0.25, 0.5, 0.1667, 0.5, 0.1667, 0.5, 0.25, 0.5, 0.5, 1.0, 0.5833, 1.0, 0.5833, 1.0, 0.5, 1.0, 0.9578, 0.37, 0.87, 0.4578, 0.87, 0.4578, 0.9578, 0.37, 0.51, 0.25, 0.5422, 0.13, 0.5422, 0.13, 0.51, 0.25, 0.3333, 0.5, 0.25, 0.5, 0.25, 0.5, 0.3333, 0.5, 0.13, 0.4578, 0.25, 0.49, 0.25, 0.49, 0.13, 0.4578])
me_cylinder.materials.append(mat_material_003)
me_cylinder.materials.append(mat_material_002)
me_cylinder.materials.append(mat_material_001)
me_cylinder.materials.append(mat_material_004)
me_cylinder.update()

# ---- objects
ob_cylinder = bpy.data.objects.new('Cylinder', me_cylinder)

# ---- transforms, parenting, visibility, modifiers, constraints
ob_cylinder.location = (0.0, 0.0, 0.0)

# ---- collection membership
col_collection.objects.link(ob_cylinder)

# ---- scene / render settings (as saved in the file)
scene.frame_start = 1; scene.frame_end = 250; scene.frame_set(0)
scene.render.engine = 'BLENDER_EEVEE_NEXT'
scene.cycles.sampling_pattern = 'TABULATED_SOBOL'
scene.view_settings.view_transform = 'Filmic'
bpy.context.view_layer.update()

# ---- added for rendering (the .blend has no active camera and no usable light): camera, sun
cam_auto = bpy.data.cameras.new('AutoCamera')
cam_auto.lens = 50.0
cam_auto.sensor_width = 36.0
cam_auto.clip_end = 1000.0
ob_auto_camera = bpy.data.objects.new('AutoCamera', cam_auto)
scene.collection.objects.link(ob_auto_camera)
ob_auto_camera.location = (4.30868, -5.17041, 4.4479)
ob_auto_camera.rotation_euler = (1.09748, -7.21219e-08, 0.694738)
scene.camera = ob_auto_camera
light_auto_sun = bpy.data.lights.new('AutoSun', 'SUN')
light_auto_sun.energy = 3.0
light_auto_sun.angle = 0.0523599
ob_auto_sun = bpy.data.objects.new('AutoSun', light_auto_sun)
scene.collection.objects.link(ob_auto_sun)
ob_auto_sun.rotation_euler = (0.872665, 0.174533, 0.523599)
bpy.context.view_layer.update()
